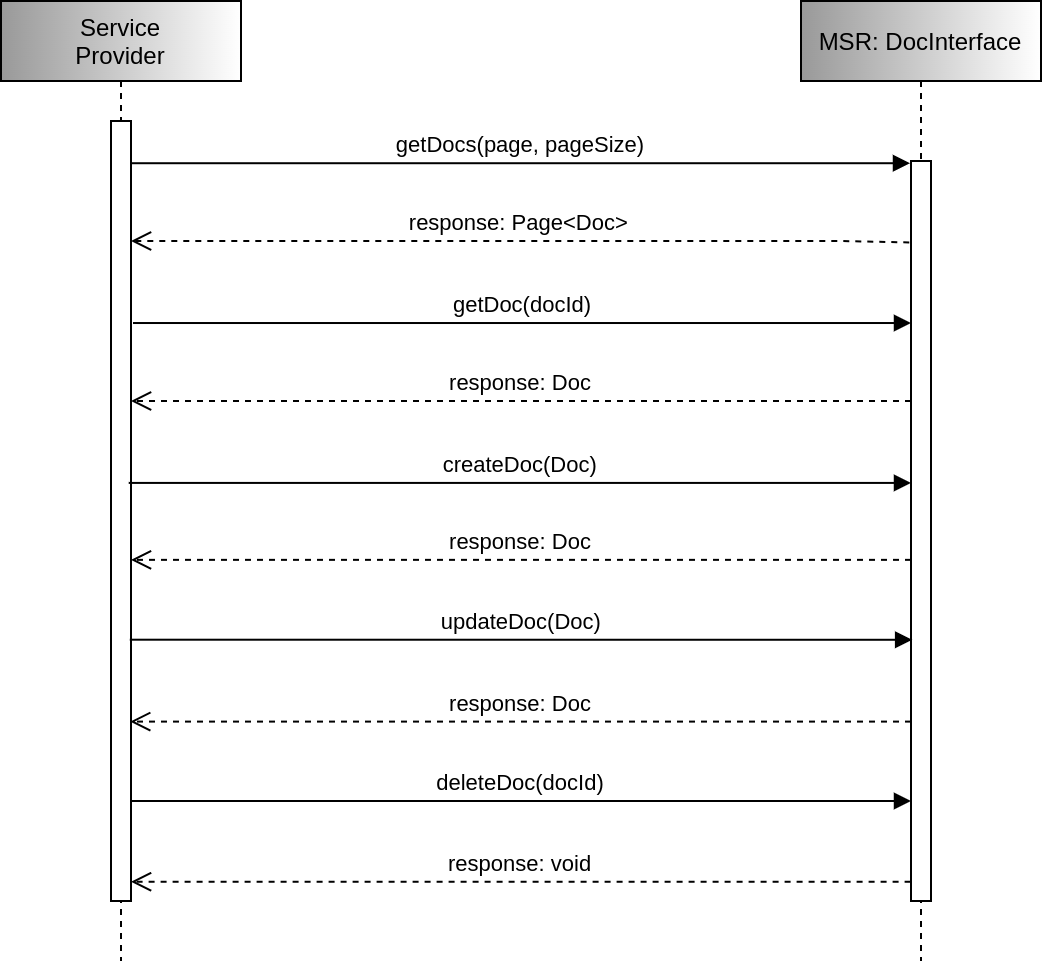

The diagram above was exported from draw.io. Its source (the exported page's mxGraphModel, read from the mxfile embedded in the PNG):
<mxGraphModel dx="1422" dy="928" grid="1" gridSize="10" guides="1" tooltips="1" connect="1" arrows="1" fold="1" page="1" pageScale="1" pageWidth="850" pageHeight="1100" math="0" shadow="0">
  <root>
    <mxCell id="0" />
    <mxCell id="1" parent="0" />
    <mxCell id="3nuBFxr9cyL0pnOWT2aG-1" value="Service&#10;Provider" style="shape=umlLifeline;perimeter=lifelinePerimeter;container=1;collapsible=0;recursiveResize=0;rounded=0;shadow=0;strokeWidth=1;fillColor=#999999;gradientColor=#ffffff;gradientDirection=east;" parent="1" vertex="1">
      <mxGeometry x="160" y="160" width="120" height="480" as="geometry" />
    </mxCell>
    <mxCell id="3nuBFxr9cyL0pnOWT2aG-2" value="" style="points=[];perimeter=orthogonalPerimeter;rounded=0;shadow=0;strokeWidth=1;" parent="3nuBFxr9cyL0pnOWT2aG-1" vertex="1">
      <mxGeometry x="55" y="60" width="10" height="390" as="geometry" />
    </mxCell>
    <mxCell id="3nuBFxr9cyL0pnOWT2aG-5" value="MSR: DocInterface" style="shape=umlLifeline;perimeter=lifelinePerimeter;container=1;collapsible=0;recursiveResize=0;rounded=0;shadow=0;strokeWidth=1;fillColor=#999999;gradientColor=#ffffff;gradientDirection=east;" parent="1" vertex="1">
      <mxGeometry x="560" y="160" width="120" height="480" as="geometry" />
    </mxCell>
    <mxCell id="3nuBFxr9cyL0pnOWT2aG-6" value="" style="points=[];perimeter=orthogonalPerimeter;rounded=0;shadow=0;strokeWidth=1;" parent="3nuBFxr9cyL0pnOWT2aG-5" vertex="1">
      <mxGeometry x="55" y="80" width="10" height="370" as="geometry" />
    </mxCell>
    <mxCell id="3nuBFxr9cyL0pnOWT2aG-7" value="response: Page&lt;Doc&gt;" style="verticalAlign=bottom;endArrow=open;dashed=1;endSize=8;shadow=0;strokeWidth=1;exitX=-0.086;exitY=0.11;exitDx=0;exitDy=0;exitPerimeter=0;" parent="1" source="3nuBFxr9cyL0pnOWT2aG-6" target="3nuBFxr9cyL0pnOWT2aG-2" edge="1">
      <mxGeometry relative="1" as="geometry">
        <mxPoint x="395" y="316" as="targetPoint" />
        <mxPoint x="600" y="280" as="sourcePoint" />
        <Array as="points">
          <mxPoint x="580" y="280" />
        </Array>
      </mxGeometry>
    </mxCell>
    <mxCell id="3nuBFxr9cyL0pnOWT2aG-8" value="getDocs(page, pageSize)" style="verticalAlign=bottom;endArrow=block;entryX=-0.05;entryY=0.003;shadow=0;strokeWidth=1;entryDx=0;entryDy=0;entryPerimeter=0;" parent="1" source="3nuBFxr9cyL0pnOWT2aG-2" target="3nuBFxr9cyL0pnOWT2aG-6" edge="1">
      <mxGeometry relative="1" as="geometry">
        <mxPoint x="230" y="241" as="sourcePoint" />
      </mxGeometry>
    </mxCell>
    <mxCell id="sSjadjCYnUcikZdQNwA--2" value="response: Doc" style="verticalAlign=bottom;endArrow=open;dashed=1;endSize=8;shadow=0;strokeWidth=1;" parent="1" source="3nuBFxr9cyL0pnOWT2aG-6" target="3nuBFxr9cyL0pnOWT2aG-2" edge="1">
      <mxGeometry relative="1" as="geometry">
        <mxPoint x="230" y="350" as="targetPoint" />
        <mxPoint x="610" y="360" as="sourcePoint" />
        <Array as="points">
          <mxPoint x="560" y="360" />
        </Array>
      </mxGeometry>
    </mxCell>
    <mxCell id="sSjadjCYnUcikZdQNwA--3" value="getDoc(docId)" style="verticalAlign=bottom;endArrow=block;shadow=0;strokeWidth=1;exitX=1.1;exitY=0.259;exitDx=0;exitDy=0;exitPerimeter=0;" parent="1" source="3nuBFxr9cyL0pnOWT2aG-2" target="3nuBFxr9cyL0pnOWT2aG-6" edge="1">
      <mxGeometry relative="1" as="geometry">
        <mxPoint x="300" y="320" as="sourcePoint" />
        <mxPoint x="540" y="321" as="targetPoint" />
      </mxGeometry>
    </mxCell>
    <mxCell id="sSjadjCYnUcikZdQNwA--4" value="response: Doc" style="verticalAlign=bottom;endArrow=open;dashed=1;endSize=8;shadow=0;strokeWidth=1;exitX=0;exitY=0.539;exitDx=0;exitDy=0;exitPerimeter=0;" parent="1" source="3nuBFxr9cyL0pnOWT2aG-6" target="3nuBFxr9cyL0pnOWT2aG-2" edge="1">
      <mxGeometry relative="1" as="geometry">
        <mxPoint x="230" y="439" as="targetPoint" />
        <mxPoint x="584.57" y="440.0000000000001" as="sourcePoint" />
      </mxGeometry>
    </mxCell>
    <mxCell id="sSjadjCYnUcikZdQNwA--5" value="createDoc(Doc)" style="verticalAlign=bottom;endArrow=block;shadow=0;strokeWidth=1;exitX=0.886;exitY=0.464;exitDx=0;exitDy=0;exitPerimeter=0;" parent="1" source="3nuBFxr9cyL0pnOWT2aG-2" target="3nuBFxr9cyL0pnOWT2aG-6" edge="1">
      <mxGeometry relative="1" as="geometry">
        <mxPoint x="230" y="400" as="sourcePoint" />
        <mxPoint x="610" y="400" as="targetPoint" />
      </mxGeometry>
    </mxCell>
    <mxCell id="sSjadjCYnUcikZdQNwA--6" value="response: Doc" style="verticalAlign=bottom;endArrow=open;dashed=1;endSize=8;shadow=0;strokeWidth=1;entryX=0.96;entryY=0.77;entryDx=0;entryDy=0;entryPerimeter=0;" parent="1" source="3nuBFxr9cyL0pnOWT2aG-6" target="3nuBFxr9cyL0pnOWT2aG-2" edge="1">
      <mxGeometry relative="1" as="geometry">
        <mxPoint x="300" y="520" as="targetPoint" />
        <mxPoint x="610" y="520" as="sourcePoint" />
      </mxGeometry>
    </mxCell>
    <mxCell id="sSjadjCYnUcikZdQNwA--8" value="response: void" style="verticalAlign=bottom;endArrow=open;dashed=1;endSize=8;shadow=0;strokeWidth=1;exitX=-0.02;exitY=0.974;exitDx=0;exitDy=0;exitPerimeter=0;" parent="1" source="3nuBFxr9cyL0pnOWT2aG-6" target="3nuBFxr9cyL0pnOWT2aG-2" edge="1">
      <mxGeometry relative="1" as="geometry">
        <mxPoint x="298" y="599.8000000000002" as="targetPoint" />
        <mxPoint x="566.2900000000002" y="599.8000000000002" as="sourcePoint" />
      </mxGeometry>
    </mxCell>
    <mxCell id="sSjadjCYnUcikZdQNwA--9" value="deleteDoc(docId)" style="verticalAlign=bottom;endArrow=block;shadow=0;strokeWidth=1;" parent="1" source="3nuBFxr9cyL0pnOWT2aG-2" target="3nuBFxr9cyL0pnOWT2aG-6" edge="1">
      <mxGeometry relative="1" as="geometry">
        <mxPoint x="240" y="560" as="sourcePoint" />
        <mxPoint x="580" y="560" as="targetPoint" />
        <Array as="points">
          <mxPoint x="370" y="560" />
        </Array>
      </mxGeometry>
    </mxCell>
    <mxCell id="sSjadjCYnUcikZdQNwA--10" value="updateDoc(Doc)" style="verticalAlign=bottom;endArrow=block;shadow=0;strokeWidth=1;entryX=0.057;entryY=0.647;entryDx=0;entryDy=0;entryPerimeter=0;exitX=0.94;exitY=0.665;exitDx=0;exitDy=0;exitPerimeter=0;" parent="1" source="3nuBFxr9cyL0pnOWT2aG-2" target="3nuBFxr9cyL0pnOWT2aG-6" edge="1">
      <mxGeometry relative="1" as="geometry">
        <mxPoint x="310" y="480" as="sourcePoint" />
        <mxPoint x="560.8" y="479.99999999999994" as="targetPoint" />
      </mxGeometry>
    </mxCell>
  </root>
</mxGraphModel>